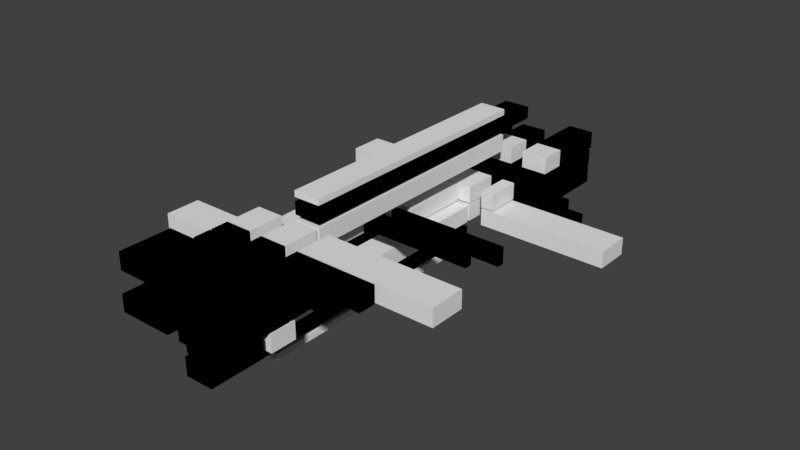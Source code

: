 # Source: AccelGate.blend  (saved by Blender 2.79.0; exported with 4.5.12 LTS)
import bpy
from mathutils import Matrix  # noqa: F401  (used for matrix-valued properties, if any)

bpy.ops.wm.read_factory_settings(use_empty=True)
scene = bpy.context.scene
scene.name = 'Scene'

# ---- collections
col_collection_1 = bpy.data.collections.new('Collection 1'); scene.collection.children.link(col_collection_1)

# ---- materials (node trees are filled in below, after node groups)
mat_material = bpy.data.materials.new('Material')
mat_material.alpha_threshold = 0.0
mat_material.roughness = 0.5
mat_material.line_color = (0.0, 0.0, 0.0, 1.0)
mat_material_001 = bpy.data.materials.new('Material.001')
mat_material_001.alpha_threshold = 0.0
mat_material_001.roughness = 0.5

# ---- material node trees
mat_material_001.use_nodes = True; mat_material_001.node_tree.nodes.clear()
_N = mat_material_001.node_tree.nodes; _L = mat_material_001.node_tree.links
n0 = _N.new('ShaderNodeOutputMaterial'); n0.name = 'Material Output'; n0.location = (300, 300)
n1 = _N.new('ShaderNodeBsdfDiffuse'); n1.name = 'Diffuse BSDF'; n1.location = (10, 300)
n1.inputs[0].default_value = (0.0, 0.0, 0.0, 1.0)
_L.new(n1.outputs[0], n0.inputs[0])
n0.is_active_output = True

# ---- world
world_world = bpy.data.worlds.new('World'); scene.world = world_world
world_world.color = (0.05088, 0.05088, 0.05088)
world_world.use_sun_shadow = False
world_world.sun_shadow_jitter_overblur = 0.0
world_world.cycles.sampling_method = 'MANUAL'

# ---- meshes
me_cube_043 = bpy.data.meshes.new('Cube.043')
me_cube_043.from_pydata([(-14.16, 21.47, -0.261), (-7.025, 21.47, -0.261), (-7.025, 21.47, -4.83), (-14.16, 21.47, -4.83), (-14.16, 7.659, -0.261), (-7.025, 7.659, -0.261), (-7.025, 7.659, -4.83), (-14.16, 7.659, -4.83), (-14.16, 7.294, -0.261), (-7.025, 7.294, -0.261), (-7.025, 7.294, -4.83), (-14.16, 7.294, -4.83), (-14.16, 5.381, -0.261), (-7.025, 5.381, -0.261), (-7.025, 5.381, -4.83), (-14.16, 5.381, -4.83), (-14.16, 4.587, -5.261), (-7.025, 4.587, -5.261), (-7.025, 4.587, -9.83), (-14.16, 4.587, -9.83), (-14.16, -4.619, -5.261), (-7.025, -4.619, -5.261), (-7.025, -4.619, -9.83), (-14.16, -4.619, -9.83), (-3.458, 27.21, -5.261), (3.677, 27.21, -5.261), (3.677, 27.21, -9.83), (-3.458, 27.21, -9.83), (-3.458, -41.84, -5.261), (3.677, -41.84, -5.261), (3.677, -41.84, -9.83), (-3.458, -41.84, -9.83), (-3.466, 27.28, -0.261), (0.1011, 27.28, -0.261), (0.1011, 27.28, -4.83), (-3.466, 27.28, -4.83), (-3.466, 8.869, -0.261), (0.1011, 8.869, -0.261), (0.1011, 8.869, -4.83), (-3.466, 8.869, -4.83), (-21.29, 62.02, 4.739), (-7.023, 62.02, 4.739), (-7.023, 62.02, 0.1705), (-21.29, 62.02, 0.1705), (-21.29, 55.11, 4.739), (-7.023, 55.11, 4.739), (-7.023, 55.11, 0.1705), (-21.29, 55.11, 0.1705), (-3.458, 53.02, 4.739), (3.677, 53.02, 4.739), (3.677, 53.02, 0.1705), (-3.458, 53.02, 0.1705), (-3.458, 46.11, 4.739), (3.677, 46.11, 4.739), (3.677, 46.11, 0.1705), (-3.458, 46.11, 0.1705), (7.244, 53.02, 4.739), (14.38, 53.02, 4.739), (14.38, 53.02, 0.1705), (7.244, 53.02, 0.1705), (7.244, 46.11, 4.739), (14.38, 46.11, 4.739), (14.38, 46.11, 0.1705), (7.244, 46.11, 0.1705), (7.244, 69.02, 4.739), (14.38, 69.02, 4.739), (14.38, 69.02, 0.1705), (7.244, 69.02, 0.1705), (7.244, 55.11, 4.739), (14.38, 55.11, 4.739), (14.38, 55.11, 0.1705), (7.244, 55.11, 0.1705), (-3.458, 62.02, 4.739), (3.677, 62.02, 4.739), (3.677, 62.02, 0.1705), (-3.458, 62.02, 0.1705), (-3.458, 55.11, 4.739), (3.677, 55.11, 4.739), (3.677, 55.11, 0.1705), (-3.458, 55.11, 0.1705), (7.235, 37.29, -0.261), (10.8, 37.29, -0.261), (10.8, 37.29, -4.83), (7.235, 37.29, -4.83), (7.235, 28.08, -0.261), (10.8, 28.08, -0.261), (10.8, 28.08, -4.83), (7.235, 28.08, -4.83), (-3.458, 37.29, -0.261), (3.677, 37.29, -0.261), (3.677, 37.29, -4.83), (-3.458, 37.29, -4.83), (-3.458, 28.08, -0.261), (3.677, 28.08, -0.261), (3.677, 28.08, -4.83), (-3.458, 28.08, -4.83), (-35.51, 37.29, -0.261), (-6.969, 37.29, -0.261), (-6.969, 37.29, -4.83), (-35.51, 37.29, -4.83), (-35.51, 28.08, -0.261), (-6.969, 28.08, -0.261), (-6.969, 28.08, -4.83), (-35.51, 28.08, -4.83), (-14.16, 37.29, -5.261), (-7.025, 37.29, -5.261), (-7.025, 37.29, -9.83), (-14.16, 37.29, -9.83), (-14.16, 28.08, -5.261), (-7.025, 28.08, -5.261), (-7.025, 28.08, -9.83), (-14.16, 28.08, -9.83), (-3.458, 37.29, -5.261), (3.677, 37.29, -5.261), (3.677, 37.29, -9.83), (-3.458, 37.29, -9.83), (-3.458, 28.08, -5.261), (3.677, 28.08, -5.261), (3.677, 28.08, -9.83), (-3.458, 28.08, -9.83), (7.334, 37.29, -5.261), (43.0, 37.29, -5.261), (43.0, 37.29, -9.83), (7.334, 37.29, -9.83), (7.334, 28.08, -5.261), (43.0, 28.08, -5.261), (43.0, 28.08, -9.83), (7.334, 28.08, -9.83), (7.22, 42.29, -5.261), (28.62, 42.29, -5.261), (28.62, 42.29, -9.83), (7.22, 42.29, -9.83), (7.22, 37.69, -5.261), (28.62, 37.69, -5.261), (28.62, 37.69, -9.83), (7.22, 37.69, -9.83), (-3.458, 42.29, -5.261), (3.677, 42.29, -5.261), (3.677, 42.29, -9.83), (-3.458, 42.29, -9.83), (-3.458, 37.69, -5.261), (3.677, 37.69, -5.261), (3.677, 37.69, -9.83), (-3.458, 37.69, -9.83), (-14.16, 42.29, -5.261), (-7.025, 42.29, -5.261), (-7.025, 42.29, -9.83), (-14.16, 42.29, -9.83), (-14.16, 37.69, -5.261), (-7.025, 37.69, -5.261), (-7.025, 37.69, -9.83), (-14.16, 37.69, -9.83), (-14.16, 42.29, -0.261), (-7.025, 42.29, -0.261), (-7.025, 42.29, -4.83), (-14.16, 42.29, -4.83), (-14.16, 37.69, -0.261), (-7.025, 37.69, -0.261), (-7.025, 37.69, -4.83), (-14.16, 37.69, -4.83), (-3.458, 42.29, -0.261), (3.677, 42.29, -0.261), (3.677, 42.29, -4.83), (-3.458, 42.29, -4.83), (-3.458, 37.69, -0.261), (3.677, 37.69, -0.261), (3.677, 37.69, -4.83), (-3.458, 37.69, -4.83), (7.244, 42.29, -0.261), (14.38, 42.29, -0.261), (14.38, 42.29, -4.83), (7.244, 42.29, -4.83), (7.244, 37.69, -0.261), (14.38, 37.69, -0.261), (14.38, 37.69, -4.83), (7.244, 37.69, -4.83), (7.244, 47.29, -0.261), (14.38, 47.29, -0.261), (14.38, 47.29, -4.83), (7.244, 47.29, -4.83), (7.244, 42.69, -0.261), (14.38, 42.69, -0.261), (14.38, 42.69, -4.83), (7.244, 42.69, -4.83), (-3.458, 47.29, -0.261), (3.677, 47.29, -0.261), (3.677, 47.29, -4.83), (-3.458, 47.29, -4.83), (-3.458, 42.69, -0.261), (3.677, 42.69, -0.261), (3.677, 42.69, -4.83), (-3.458, 42.69, -4.83), (-14.16, 47.29, -0.261), (-7.025, 47.29, -0.261), (-7.025, 47.29, -4.83), (-14.16, 47.29, -4.83), (-14.16, 42.69, -0.261), (-7.025, 42.69, -0.261), (-7.025, 42.69, -4.83), (-14.16, 42.69, -4.83), (-14.16, 47.29, -5.261), (-7.025, 47.29, -5.261), (-7.025, 47.29, -9.83), (-14.16, 47.29, -9.83), (-14.16, 42.69, -5.261), (-7.025, 42.69, -5.261), (-7.025, 42.69, -9.83), (-14.16, 42.69, -9.83), (-3.458, 47.29, -5.261), (3.677, 47.29, -5.261), (3.677, 47.29, -9.83), (-3.458, 47.29, -9.83), (-3.458, 42.69, -5.261), (3.677, 42.69, -5.261), (3.677, 42.69, -9.83), (-3.458, 42.69, -9.83), (7.232, 47.29, -5.261), (21.5, 47.29, -5.261), (21.5, 47.29, -9.83), (7.232, 47.29, -9.83), (7.232, 42.69, -5.261), (21.5, 42.69, -5.261), (21.5, 42.69, -9.83), (7.232, 42.69, -9.83), (7.244, 68.47, -5.261), (14.38, 68.47, -5.261), (14.38, 68.47, -9.83), (7.244, 68.47, -9.83), (7.244, 47.66, -5.261), (14.38, 47.66, -5.261), (14.38, 47.66, -9.83), (7.244, 47.66, -9.83), (-3.458, 61.47, -5.261), (3.677, 61.47, -5.261), (3.677, 61.47, -9.83), (-3.458, 61.47, -9.83), (-3.458, 47.66, -5.261), (3.677, 47.66, -5.261), (3.677, 47.66, -9.83), (-3.458, 47.66, -9.83), (-21.29, 61.47, -5.261), (-7.023, 61.47, -5.261), (-7.023, 61.47, -9.83), (-21.29, 61.47, -9.83), (-21.29, 47.66, -5.261), (-7.023, 47.66, -5.261), (-7.023, 47.66, -9.83), (-21.29, 47.66, -9.83), (-14.16, 61.47, -0.261), (-7.025, 61.47, -0.261), (-7.025, 61.47, -4.83), (-14.16, 61.47, -4.83), (-14.16, 47.66, -0.261), (-7.025, 47.66, -0.261), (-7.025, 47.66, -4.83), (-14.16, 47.66, -4.83), (-3.458, 61.47, -0.261), (3.677, 61.47, -0.261), (3.677, 61.47, -4.83), (-3.458, 61.47, -4.83), (-3.458, 47.66, -0.261), (3.677, 47.66, -0.261), (3.677, 47.66, -4.83), (-3.458, 47.66, -4.83), (7.244, 68.47, -0.2609), (14.38, 68.47, -0.2609), (14.38, 68.47, -4.83), (7.244, 68.47, -4.83), (7.244, 47.66, -0.261), (14.38, 47.66, -0.261), (14.38, 47.66, -4.83), (7.244, 47.66, -4.83), (-14.16, 5.424, 0.261), (-7.025, 5.424, 0.261), (-7.025, 5.424, 4.83), (-14.16, 5.424, 4.83), (-14.16, 11.92, 0.261), (-7.025, 11.92, 0.261), (-7.025, 11.92, 4.83), (-14.16, 11.92, 4.83), (-3.448, 7.294, -0.261), (28.62, 7.294, -0.261), (28.62, 7.294, -4.83), (-3.448, 7.294, -4.83), (-3.448, 5.381, -0.261), (28.62, 5.381, -0.261), (28.62, 5.381, -4.83), (-3.448, 5.381, -4.83), (-3.458, 27.21, -15.26), (3.677, 27.21, -15.26), (3.677, 27.21, -16.83), (-3.458, 27.21, -16.83), (-3.458, -41.84, -15.26), (3.677, -41.84, -15.26), (3.677, -41.84, -16.83), (-3.458, -41.84, -16.83), (-3.458, 27.21, -10.92), (3.677, 27.21, -10.92), (3.677, 27.21, -14.19), (-3.458, 27.21, -14.19), (-3.458, -53.04, -10.92), (3.677, -53.04, -10.92), (3.677, -53.04, -14.19), (-3.458, -53.04, -14.19), (-14.16, -21.47, 0.261), (-7.025, -21.47, 0.261), (-7.025, -21.47, 4.83), (-14.16, -21.47, 4.83), (-14.16, -7.659, 0.261), (-7.025, -7.659, 0.261), (-7.025, -7.659, 4.83), (-14.16, -7.659, 4.83), (-14.16, -7.294, 0.261), (-7.025, -7.294, 0.261), (-7.025, -7.294, 4.83), (-14.16, -7.294, 4.83), (-14.16, -5.381, 0.261), (-7.025, -5.381, 0.261), (-7.025, -5.381, 4.83), (-14.16, -5.381, 4.83), (-14.16, -4.587, 5.261), (-7.025, -4.587, 5.261), (-7.025, -4.587, 9.83), (-14.16, -4.587, 9.83), (-14.16, 4.619, 5.261), (-7.025, 4.619, 5.261), (-7.025, 4.619, 9.83), (-14.16, 4.619, 9.83), (-3.458, -27.21, 5.261), (3.677, -27.21, 5.261), (3.677, -27.21, 9.83), (-3.458, -27.21, 9.83), (-3.458, 41.84, 5.261), (3.677, 41.84, 5.261), (3.677, 41.84, 9.83), (-3.458, 41.84, 9.83), (-3.466, -27.28, 0.261), (0.1011, -27.28, 0.261), (0.1011, -27.28, 4.83), (-3.466, -27.28, 4.83), (-3.466, -8.869, 0.261), (0.1011, -8.869, 0.261), (0.1011, -8.869, 4.83), (-3.466, -8.869, 4.83), (-21.29, -62.02, -4.739), (-7.023, -62.02, -4.739), (-7.023, -62.02, -0.1705), (-21.29, -62.02, -0.1705), (-21.29, -55.11, -4.739), (-7.023, -55.11, -4.739), (-7.023, -55.11, -0.1705), (-21.29, -55.11, -0.1705), (-3.458, -53.02, -4.739), (3.677, -53.02, -4.739), (3.677, -53.02, -0.1705), (-3.458, -53.02, -0.1705), (-3.458, -46.11, -4.739), (3.677, -46.11, -4.739), (3.677, -46.11, -0.1705), (-3.458, -46.11, -0.1705), (7.244, -53.02, -4.739), (14.38, -53.02, -4.739), (14.38, -53.02, -0.1705), (7.244, -53.02, -0.1705), (7.244, -46.11, -4.739), (14.38, -46.11, -4.739), (14.38, -46.11, -0.1705), (7.244, -46.11, -0.1705), (7.244, -69.02, -4.739), (14.38, -69.02, -4.739), (14.38, -69.02, -0.1705), (7.244, -69.02, -0.1705), (7.244, -55.11, -4.739), (14.38, -55.11, -4.739), (14.38, -55.11, -0.1705), (7.244, -55.11, -0.1705), (-3.458, -62.02, -4.739), (3.677, -62.02, -4.739), (3.677, -62.02, -0.1705), (-3.458, -62.02, -0.1705), (-3.458, -55.11, -4.739), (3.677, -55.11, -4.739), (3.677, -55.11, -0.1705), (-3.458, -55.11, -0.1705), (7.235, -37.29, 0.261), (10.8, -37.29, 0.261), (10.8, -37.29, 4.83), (7.235, -37.29, 4.83), (7.235, -28.08, 0.261), (10.8, -28.08, 0.261), (10.8, -28.08, 4.83), (7.235, -28.08, 4.83), (-3.458, -37.29, 0.261), (3.677, -37.29, 0.261), (3.677, -37.29, 4.83), (-3.458, -37.29, 4.83), (-3.458, -28.08, 0.261), (3.677, -28.08, 0.261), (3.677, -28.08, 4.83), (-3.458, -28.08, 4.83), (-35.51, -37.29, 0.261), (-6.969, -37.29, 0.261), (-6.969, -37.29, 4.83), (-35.51, -37.29, 4.83), (-35.51, -28.08, 0.261), (-6.969, -28.08, 0.261), (-6.969, -28.08, 4.83), (-35.51, -28.08, 4.83), (-14.16, -37.29, 5.261), (-7.025, -37.29, 5.261), (-7.025, -37.29, 9.83), (-14.16, -37.29, 9.83), (-14.16, -28.08, 5.261), (-7.025, -28.08, 5.261), (-7.025, -28.08, 9.83), (-14.16, -28.08, 9.83), (-3.458, -37.29, 5.261), (3.677, -37.29, 5.261), (3.677, -37.29, 9.83), (-3.458, -37.29, 9.83), (-3.458, -28.08, 5.261), (3.677, -28.08, 5.261), (3.677, -28.08, 9.83), (-3.458, -28.08, 9.83), (7.334, -37.29, 5.261), (43.0, -37.29, 5.261), (43.0, -37.29, 9.83), (7.334, -37.29, 9.83), (7.334, -28.08, 5.261), (43.0, -28.08, 5.261), (43.0, -28.08, 9.83), (7.334, -28.08, 9.83), (7.22, -42.29, 5.261), (28.62, -42.29, 5.261), (28.62, -42.29, 9.83), (7.22, -42.29, 9.83), (7.22, -37.69, 5.261), (28.62, -37.69, 5.261), (28.62, -37.69, 9.83), (7.22, -37.69, 9.83), (-3.458, -42.29, 5.261), (3.677, -42.29, 5.261), (3.677, -42.29, 9.83), (-3.458, -42.29, 9.83), (-3.458, -37.69, 5.261), (3.677, -37.69, 5.261), (3.677, -37.69, 9.83), (-3.458, -37.69, 9.83), (-14.16, -42.29, 5.261), (-7.025, -42.29, 5.261), (-7.025, -42.29, 9.83), (-14.16, -42.29, 9.83), (-14.16, -37.69, 5.261), (-7.025, -37.69, 5.261), (-7.025, -37.69, 9.83), (-14.16, -37.69, 9.83), (-14.16, -42.29, 0.261), (-7.025, -42.29, 0.261), (-7.025, -42.29, 4.83), (-14.16, -42.29, 4.83), (-14.16, -37.69, 0.261), (-7.025, -37.69, 0.261), (-7.025, -37.69, 4.83), (-14.16, -37.69, 4.83), (-3.458, -42.29, 0.261), (3.677, -42.29, 0.261), (3.677, -42.29, 4.83), (-3.458, -42.29, 4.83), (-3.458, -37.69, 0.261), (3.677, -37.69, 0.261), (3.677, -37.69, 4.83), (-3.458, -37.69, 4.83), (7.244, -42.29, 0.261), (14.38, -42.29, 0.261), (14.38, -42.29, 4.83), (7.244, -42.29, 4.83), (7.244, -37.69, 0.261), (14.38, -37.69, 0.261), (14.38, -37.69, 4.83), (7.244, -37.69, 4.83), (7.244, -47.29, 0.261), (14.38, -47.29, 0.261), (14.38, -47.29, 4.83), (7.244, -47.29, 4.83), (7.244, -42.69, 0.261), (14.38, -42.69, 0.261), (14.38, -42.69, 4.83), (7.244, -42.69, 4.83), (-3.458, -47.29, 0.261), (3.677, -47.29, 0.261), (3.677, -47.29, 4.83), (-3.458, -47.29, 4.83), (-3.458, -42.69, 0.261), (3.677, -42.69, 0.261), (3.677, -42.69, 4.83), (-3.458, -42.69, 4.83), (-14.16, -47.29, 0.261), (-7.025, -47.29, 0.261), (-7.025, -47.29, 4.83), (-14.16, -47.29, 4.83), (-14.16, -42.69, 0.261), (-7.025, -42.69, 0.261), (-7.025, -42.69, 4.83), (-14.16, -42.69, 4.83), (-14.16, -47.29, 5.261), (-7.025, -47.29, 5.261), (-7.025, -47.29, 9.83), (-14.16, -47.29, 9.83), (-14.16, -42.69, 5.261), (-7.025, -42.69, 5.261), (-7.025, -42.69, 9.83), (-14.16, -42.69, 9.83), (-3.458, -47.29, 5.261), (3.677, -47.29, 5.261), (3.677, -47.29, 9.83), (-3.458, -47.29, 9.83), (-3.458, -42.69, 5.261), (3.677, -42.69, 5.261), (3.677, -42.69, 9.83), (-3.458, -42.69, 9.83), (7.232, -47.29, 5.261), (21.5, -47.29, 5.261), (21.5, -47.29, 9.83), (7.232, -47.29, 9.83), (7.232, -42.69, 5.261), (21.5, -42.69, 5.261), (21.5, -42.69, 9.83), (7.232, -42.69, 9.83), (7.244, -68.47, 5.261), (14.38, -68.47, 5.261), (14.38, -68.47, 9.83), (7.244, -68.47, 9.83), (7.244, -47.66, 5.261), (14.38, -47.66, 5.261), (14.38, -47.66, 9.83), (7.244, -47.66, 9.83), (-3.458, -61.47, 5.261), (3.677, -61.47, 5.261), (3.677, -61.47, 9.83), (-3.458, -61.47, 9.83), (-3.458, -47.66, 5.261), (3.677, -47.66, 5.261), (3.677, -47.66, 9.83), (-3.458, -47.66, 9.83), (-21.29, -61.47, 5.261), (-7.023, -61.47, 5.261), (-7.023, -61.47, 9.83), (-21.29, -61.47, 9.83), (-21.29, -47.66, 5.261), (-7.023, -47.66, 5.261), (-7.023, -47.66, 9.83), (-21.29, -47.66, 9.83), (-14.16, -61.47, 0.261), (-7.025, -61.47, 0.261), (-7.025, -61.47, 4.83), (-14.16, -61.47, 4.83), (-14.16, -47.66, 0.261), (-7.025, -47.66, 0.261), (-7.025, -47.66, 4.83), (-14.16, -47.66, 4.83), (-3.458, -61.47, 0.261), (3.677, -61.47, 0.261), (3.677, -61.47, 4.83), (-3.458, -61.47, 4.83), (-3.458, -47.66, 0.261), (3.677, -47.66, 0.261), (3.677, -47.66, 4.83), (-3.458, -47.66, 4.83), (7.244, -68.47, 0.261), (14.38, -68.47, 0.261), (14.38, -68.47, 4.83), (7.244, -68.47, 4.83), (7.244, -47.66, 0.261), (14.38, -47.66, 0.261), (14.38, -47.66, 4.83), (7.244, -47.66, 4.83), (-14.16, -5.424, -0.261), (-7.025, -5.424, -0.261), (-7.025, -5.424, -4.83), (-14.16, -5.424, -4.83), (-14.16, -11.92, -0.261), (-7.025, -11.92, -0.261), (-7.025, -11.92, -4.83), (-14.16, -11.92, -4.83), (-3.448, -7.294, 0.261), (28.62, -7.294, 0.261), (28.62, -7.294, 4.83), (-3.448, -7.294, 4.83), (-3.448, -5.381, 0.261), (28.62, -5.381, 0.261), (28.62, -5.381, 4.83), (-3.448, -5.381, 4.83), (-3.458, -27.21, 15.26), (3.677, -27.21, 15.26), (3.677, -27.21, 16.83), (-3.458, -27.21, 16.83), (-3.458, 41.84, 15.26), (3.677, 41.84, 15.26), (3.677, 41.84, 16.83), (-3.458, 41.84, 16.83), (-3.458, -27.21, 10.92), (3.677, -27.21, 10.92), (3.677, -27.21, 14.19), (-3.458, -27.21, 14.19), (-3.458, 53.04, 10.92), (3.677, 53.04, 10.92), (3.677, 53.04, 14.19), (-3.458, 53.04, 14.19)], [], [(0, 1, 2, 3), (4, 7, 6, 5), (0, 4, 5, 1), (1, 5, 6, 2), (2, 6, 7, 3), (4, 0, 3, 7), (8, 9, 10, 11), (12, 15, 14, 13), (8, 12, 13, 9), (9, 13, 14, 10), (10, 14, 15, 11), (12, 8, 11, 15), (16, 17, 18, 19), (20, 23, 22, 21), (16, 20, 21, 17), (17, 21, 22, 18), (18, 22, 23, 19), (20, 16, 19, 23), (24, 25, 26, 27), (28, 31, 30, 29), (24, 28, 29, 25), (25, 29, 30, 26), (26, 30, 31, 27), (28, 24, 27, 31), (32, 33, 34, 35), (36, 39, 38, 37), (32, 36, 37, 33), (33, 37, 38, 34), (34, 38, 39, 35), (36, 32, 35, 39), (40, 41, 42, 43), (44, 47, 46, 45), (40, 44, 45, 41), (41, 45, 46, 42), (42, 46, 47, 43), (44, 40, 43, 47), (48, 49, 50, 51), (52, 55, 54, 53), (48, 52, 53, 49), (49, 53, 54, 50), (50, 54, 55, 51), (52, 48, 51, 55), (56, 57, 58, 59), (60, 63, 62, 61), (56, 60, 61, 57), (57, 61, 62, 58), (58, 62, 63, 59), (60, 56, 59, 63), (64, 65, 66, 67), (68, 71, 70, 69), (64, 68, 69, 65), (65, 69, 70, 66), (66, 70, 71, 67), (68, 64, 67, 71), (72, 73, 74, 75), (76, 79, 78, 77), (72, 76, 77, 73), (73, 77, 78, 74), (74, 78, 79, 75), (76, 72, 75, 79), (80, 81, 82, 83), (84, 87, 86, 85), (80, 84, 85, 81), (81, 85, 86, 82), (82, 86, 87, 83), (84, 80, 83, 87), (88, 89, 90, 91), (92, 95, 94, 93), (88, 92, 93, 89), (89, 93, 94, 90), (90, 94, 95, 91), (92, 88, 91, 95), (96, 97, 98, 99), (100, 103, 102, 101), (96, 100, 101, 97), (97, 101, 102, 98), (98, 102, 103, 99), (100, 96, 99, 103), (104, 105, 106, 107), (108, 111, 110, 109), (104, 108, 109, 105), (105, 109, 110, 106), (106, 110, 111, 107), (108, 104, 107, 111), (112, 113, 114, 115), (116, 119, 118, 117), (112, 116, 117, 113), (113, 117, 118, 114), (114, 118, 119, 115), (116, 112, 115, 119), (120, 121, 122, 123), (124, 127, 126, 125), (120, 124, 125, 121), (121, 125, 126, 122), (122, 126, 127, 123), (124, 120, 123, 127), (128, 129, 130, 131), (132, 135, 134, 133), (128, 132, 133, 129), (129, 133, 134, 130), (130, 134, 135, 131), (132, 128, 131, 135), (136, 137, 138, 139), (140, 143, 142, 141), (136, 140, 141, 137), (137, 141, 142, 138), (138, 142, 143, 139), (140, 136, 139, 143), (144, 145, 146, 147), (148, 151, 150, 149), (144, 148, 149, 145), (145, 149, 150, 146), (146, 150, 151, 147), (148, 144, 147, 151), (152, 153, 154, 155), (156, 159, 158, 157), (152, 156, 157, 153), (153, 157, 158, 154), (154, 158, 159, 155), (156, 152, 155, 159), (160, 161, 162, 163), (164, 167, 166, 165), (160, 164, 165, 161), (161, 165, 166, 162), (162, 166, 167, 163), (164, 160, 163, 167), (168, 169, 170, 171), (172, 175, 174, 173), (168, 172, 173, 169), (169, 173, 174, 170), (170, 174, 175, 171), (172, 168, 171, 175), (176, 177, 178, 179), (180, 183, 182, 181), (176, 180, 181, 177), (177, 181, 182, 178), (178, 182, 183, 179), (180, 176, 179, 183), (184, 185, 186, 187), (188, 191, 190, 189), (184, 188, 189, 185), (185, 189, 190, 186), (186, 190, 191, 187), (188, 184, 187, 191), (192, 193, 194, 195), (196, 199, 198, 197), (192, 196, 197, 193), (193, 197, 198, 194), (194, 198, 199, 195), (196, 192, 195, 199), (200, 201, 202, 203), (204, 207, 206, 205), (200, 204, 205, 201), (201, 205, 206, 202), (202, 206, 207, 203), (204, 200, 203, 207), (208, 209, 210, 211), (212, 215, 214, 213), (208, 212, 213, 209), (209, 213, 214, 210), (210, 214, 215, 211), (212, 208, 211, 215), (216, 217, 218, 219), (220, 223, 222, 221), (216, 220, 221, 217), (217, 221, 222, 218), (218, 222, 223, 219), (220, 216, 219, 223), (224, 225, 226, 227), (228, 231, 230, 229), (224, 228, 229, 225), (225, 229, 230, 226), (226, 230, 231, 227), (228, 224, 227, 231), (232, 233, 234, 235), (236, 239, 238, 237), (232, 236, 237, 233), (233, 237, 238, 234), (234, 238, 239, 235), (236, 232, 235, 239), (240, 241, 242, 243), (244, 247, 246, 245), (240, 244, 245, 241), (241, 245, 246, 242), (242, 246, 247, 243), (244, 240, 243, 247), (248, 249, 250, 251), (252, 255, 254, 253), (248, 252, 253, 249), (249, 253, 254, 250), (250, 254, 255, 251), (252, 248, 251, 255), (256, 257, 258, 259), (260, 263, 262, 261), (256, 260, 261, 257), (257, 261, 262, 258), (258, 262, 263, 259), (260, 256, 259, 263), (264, 265, 266, 267), (268, 271, 270, 269), (264, 268, 269, 265), (265, 269, 270, 266), (266, 270, 271, 267), (268, 264, 267, 271), (272, 273, 274, 275), (276, 279, 278, 277), (272, 276, 277, 273), (273, 277, 278, 274), (274, 278, 279, 275), (276, 272, 275, 279), (280, 281, 282, 283), (284, 287, 286, 285), (280, 284, 285, 281), (281, 285, 286, 282), (282, 286, 287, 283), (284, 280, 283, 287), (288, 289, 290, 291), (292, 295, 294, 293), (288, 292, 293, 289), (289, 293, 294, 290), (290, 294, 295, 291), (292, 288, 291, 295), (296, 297, 298, 299), (300, 303, 302, 301), (296, 300, 301, 297), (297, 301, 302, 298), (298, 302, 303, 299), (300, 296, 299, 303), (304, 305, 306, 307), (308, 311, 310, 309), (304, 308, 309, 305), (305, 309, 310, 306), (306, 310, 311, 307), (308, 304, 307, 311), (312, 313, 314, 315), (316, 319, 318, 317), (312, 316, 317, 313), (313, 317, 318, 314), (314, 318, 319, 315), (316, 312, 315, 319), (320, 321, 322, 323), (324, 327, 326, 325), (320, 324, 325, 321), (321, 325, 326, 322), (322, 326, 327, 323), (324, 320, 323, 327), (328, 329, 330, 331), (332, 335, 334, 333), (328, 332, 333, 329), (329, 333, 334, 330), (330, 334, 335, 331), (332, 328, 331, 335), (336, 337, 338, 339), (340, 343, 342, 341), (336, 340, 341, 337), (337, 341, 342, 338), (338, 342, 343, 339), (340, 336, 339, 343), (344, 345, 346, 347), (348, 351, 350, 349), (344, 348, 349, 345), (345, 349, 350, 346), (346, 350, 351, 347), (348, 344, 347, 351), (352, 353, 354, 355), (356, 359, 358, 357), (352, 356, 357, 353), (353, 357, 358, 354), (354, 358, 359, 355), (356, 352, 355, 359), (360, 361, 362, 363), (364, 367, 366, 365), (360, 364, 365, 361), (361, 365, 366, 362), (362, 366, 367, 363), (364, 360, 363, 367), (368, 369, 370, 371), (372, 375, 374, 373), (368, 372, 373, 369), (369, 373, 374, 370), (370, 374, 375, 371), (372, 368, 371, 375), (376, 377, 378, 379), (380, 383, 382, 381), (376, 380, 381, 377), (377, 381, 382, 378), (378, 382, 383, 379), (380, 376, 379, 383), (384, 385, 386, 387), (388, 391, 390, 389), (384, 388, 389, 385), (385, 389, 390, 386), (386, 390, 391, 387), (388, 384, 387, 391), (392, 393, 394, 395), (396, 399, 398, 397), (392, 396, 397, 393), (393, 397, 398, 394), (394, 398, 399, 395), (396, 392, 395, 399), (400, 401, 402, 403), (404, 407, 406, 405), (400, 404, 405, 401), (401, 405, 406, 402), (402, 406, 407, 403), (404, 400, 403, 407), (408, 409, 410, 411), (412, 415, 414, 413), (408, 412, 413, 409), (409, 413, 414, 410), (410, 414, 415, 411), (412, 408, 411, 415), (416, 417, 418, 419), (420, 423, 422, 421), (416, 420, 421, 417), (417, 421, 422, 418), (418, 422, 423, 419), (420, 416, 419, 423), (424, 425, 426, 427), (428, 431, 430, 429), (424, 428, 429, 425), (425, 429, 430, 426), (426, 430, 431, 427), (428, 424, 427, 431), (432, 433, 434, 435), (436, 439, 438, 437), (432, 436, 437, 433), (433, 437, 438, 434), (434, 438, 439, 435), (436, 432, 435, 439), (440, 441, 442, 443), (444, 447, 446, 445), (440, 444, 445, 441), (441, 445, 446, 442), (442, 446, 447, 443), (444, 440, 443, 447), (448, 449, 450, 451), (452, 455, 454, 453), (448, 452, 453, 449), (449, 453, 454, 450), (450, 454, 455, 451), (452, 448, 451, 455), (456, 457, 458, 459), (460, 463, 462, 461), (456, 460, 461, 457), (457, 461, 462, 458), (458, 462, 463, 459), (460, 456, 459, 463), (464, 465, 466, 467), (468, 471, 470, 469), (464, 468, 469, 465), (465, 469, 470, 466), (466, 470, 471, 467), (468, 464, 467, 471), (472, 473, 474, 475), (476, 479, 478, 477), (472, 476, 477, 473), (473, 477, 478, 474), (474, 478, 479, 475), (476, 472, 475, 479), (480, 481, 482, 483), (484, 487, 486, 485), (480, 484, 485, 481), (481, 485, 486, 482), (482, 486, 487, 483), (484, 480, 483, 487), (488, 489, 490, 491), (492, 495, 494, 493), (488, 492, 493, 489), (489, 493, 494, 490), (490, 494, 495, 491), (492, 488, 491, 495), (496, 497, 498, 499), (500, 503, 502, 501), (496, 500, 501, 497), (497, 501, 502, 498), (498, 502, 503, 499), (500, 496, 499, 503), (504, 505, 506, 507), (508, 511, 510, 509), (504, 508, 509, 505), (505, 509, 510, 506), (506, 510, 511, 507), (508, 504, 507, 511), (512, 513, 514, 515), (516, 519, 518, 517), (512, 516, 517, 513), (513, 517, 518, 514), (514, 518, 519, 515), (516, 512, 515, 519), (520, 521, 522, 523), (524, 527, 526, 525), (520, 524, 525, 521), (521, 525, 526, 522), (522, 526, 527, 523), (524, 520, 523, 527), (528, 529, 530, 531), (532, 535, 534, 533), (528, 532, 533, 529), (529, 533, 534, 530), (530, 534, 535, 531), (532, 528, 531, 535), (536, 537, 538, 539), (540, 543, 542, 541), (536, 540, 541, 537), (537, 541, 542, 538), (538, 542, 543, 539), (540, 536, 539, 543), (544, 545, 546, 547), (548, 551, 550, 549), (544, 548, 549, 545), (545, 549, 550, 546), (546, 550, 551, 547), (548, 544, 547, 551), (552, 553, 554, 555), (556, 559, 558, 557), (552, 556, 557, 553), (553, 557, 558, 554), (554, 558, 559, 555), (556, 552, 555, 559), (560, 561, 562, 563), (564, 567, 566, 565), (560, 564, 565, 561), (561, 565, 566, 562), (562, 566, 567, 563), (564, 560, 563, 567), (568, 569, 570, 571), (572, 575, 574, 573), (568, 572, 573, 569), (569, 573, 574, 570), (570, 574, 575, 571), (572, 568, 571, 575), (576, 577, 578, 579), (580, 583, 582, 581), (576, 580, 581, 577), (577, 581, 582, 578), (578, 582, 583, 579), (580, 576, 579, 583), (584, 585, 586, 587), (588, 591, 590, 589), (584, 588, 589, 585), (585, 589, 590, 586), (586, 590, 591, 587), (588, 584, 587, 591), (592, 593, 594, 595), (596, 599, 598, 597), (592, 596, 597, 593), (593, 597, 598, 594), (594, 598, 599, 595), (596, 592, 595, 599), (600, 601, 602, 603), (604, 607, 606, 605), (600, 604, 605, 601), (601, 605, 606, 602), (602, 606, 607, 603), (604, 600, 603, 607)])
me_cube_043.polygons.foreach_set('material_index', [0, 0, 0, 0, 0, 0, 1, 1, 1, 1, 1, 1, 1, 1, 1, 1, 1, 1, 0, 0, 0, 0, 0, 0, 0, 0, 0, 0, 0, 0, 1, 1, 1, 1, 1, 1, 0, 0, 0, 0, 0, 0, 0, 0, 0, 0, 0, 0, 1, 1, 1, 1, 1, 1, 1, 1, 1, 1, 1, 1, 0, 0, 0, 0, 0, 0, 0, 0, 0, 0, 0, 0, 0, 0, 0, 0, 0, 0, 0, 0, 0, 0, 0, 0, 0, 0, 0, 0, 0, 0, 0, 0, 0, 0, 0, 0, 1, 1, 1, 1, 1, 1, 1, 1, 1, 1, 1, 1, 1, 1, 1, 1, 1, 1, 1, 1, 1, 1, 1, 1, 1, 1, 1, 1, 1, 1, 1, 1, 1, 1, 1, 1, 1, 1, 1, 1, 1, 1, 1, 1, 1, 1, 1, 1, 1, 1, 1, 1, 1, 1, 1, 1, 1, 1, 1, 1, 1, 1, 1, 1, 1, 1, 1, 1, 1, 1, 1, 1, 1, 1, 1, 1, 1, 1, 1, 1, 1, 1, 1, 1, 1, 1, 1, 1, 1, 1, 1, 1, 1, 1, 1, 1, 1, 1, 1, 1, 1, 1, 1, 1, 1, 1, 1, 1, 0, 0, 0, 0, 0, 0, 1, 1, 1, 1, 1, 1, 0, 0, 0, 0, 0, 0, 1, 1, 1, 1, 1, 1, 0, 0, 0, 0, 0, 0, 1, 1, 1, 1, 1, 1, 1, 1, 1, 1, 1, 1, 0, 0, 0, 0, 0, 0, 0, 0, 0, 0, 0, 0, 1, 1, 1, 1, 1, 1, 0, 0, 0, 0, 0, 0, 0, 0, 0, 0, 0, 0, 1, 1, 1, 1, 1, 1, 1, 1, 1, 1, 1, 1, 0, 0, 0, 0, 0, 0, 0, 0, 0, 0, 0, 0, 0, 0, 0, 0, 0, 0, 0, 0, 0, 0, 0, 0, 0, 0, 0, 0, 0, 0, 0, 0, 0, 0, 0, 0, 1, 1, 1, 1, 1, 1, 1, 1, 1, 1, 1, 1, 1, 1, 1, 1, 1, 1, 1, 1, 1, 1, 1, 1, 1, 1, 1, 1, 1, 1, 1, 1, 1, 1, 1, 1, 1, 1, 1, 1, 1, 1, 1, 1, 1, 1, 1, 1, 1, 1, 1, 1, 1, 1, 1, 1, 1, 1, 1, 1, 1, 1, 1, 1, 1, 1, 1, 1, 1, 1, 1, 1, 1, 1, 1, 1, 1, 1, 1, 1, 1, 1, 1, 1, 1, 1, 1, 1, 1, 1, 1, 1, 1, 1, 1, 1, 1, 1, 1, 1, 1, 1, 1, 1, 1, 1, 1, 1, 0, 0, 0, 0, 0, 0, 1, 1, 1, 1, 1, 1, 0, 0, 0, 0, 0, 0, 1, 1, 1, 1, 1, 1])
me_cube_043.materials.append(mat_material)
me_cube_043.materials.append(mat_material_001)
me_cube_043.use_remesh_preserve_volume = False
me_cube_043.use_remesh_preserve_attributes = False
me_cube_043.use_mirror_vertex_groups = False
me_cube_043.update()

# ---- objects
ob_cube_000 = bpy.data.objects.new('Cube.000', me_cube_043)

# ---- transforms, parenting, visibility, modifiers, constraints
ob_cube_000.location = (0.0, 0.0, 0.0)
ob_cube_000.lock_rotations_4d = False
ob_cube_000.empty_display_type = 'ARROWS'
ob_cube_000.lineart.crease_threshold = 0.0

# ---- collection membership
col_collection_1.objects.link(ob_cube_000)

# ---- scene / render settings (as saved in the file)
scene.frame_start = 1; scene.frame_end = 250; scene.frame_set(1)
scene.render.engine = 'CYCLES'
scene.render.resolution_percentage = 50
scene.render.dither_intensity = 0.0
scene.cycles.use_denoising = False
scene.cycles.samples = 128
scene.cycles.sampling_pattern = 'TABULATED_SOBOL'
scene.cycles.use_adaptive_sampling = False
scene.cycles.use_light_tree = False
scene.cycles.blur_glossy = 0.0
scene.cycles.sample_clamp_indirect = 0.0
scene.view_settings.view_transform = 'Standard'
bpy.context.view_layer.update()

# ---- added for rendering (the .blend has no active camera and no usable light): camera, sun
cam_auto = bpy.data.cameras.new('AutoCamera')
cam_auto.lens = 50.0
cam_auto.sensor_width = 36.0
cam_auto.clip_end = 2635.81
ob_auto_camera = bpy.data.objects.new('AutoCamera', cam_auto)
scene.collection.objects.link(ob_auto_camera)
ob_auto_camera.location = (153.939, -180.227, 120.152)
ob_auto_camera.rotation_euler = (1.09748, -7.21219e-08, 0.694738)
scene.camera = ob_auto_camera
light_auto_sun = bpy.data.lights.new('AutoSun', 'SUN')
light_auto_sun.energy = 3.0
light_auto_sun.angle = 0.0523599
ob_auto_sun = bpy.data.objects.new('AutoSun', light_auto_sun)
scene.collection.objects.link(ob_auto_sun)
ob_auto_sun.rotation_euler = (0.872665, 0.174533, 0.523599)
bpy.context.view_layer.update()
